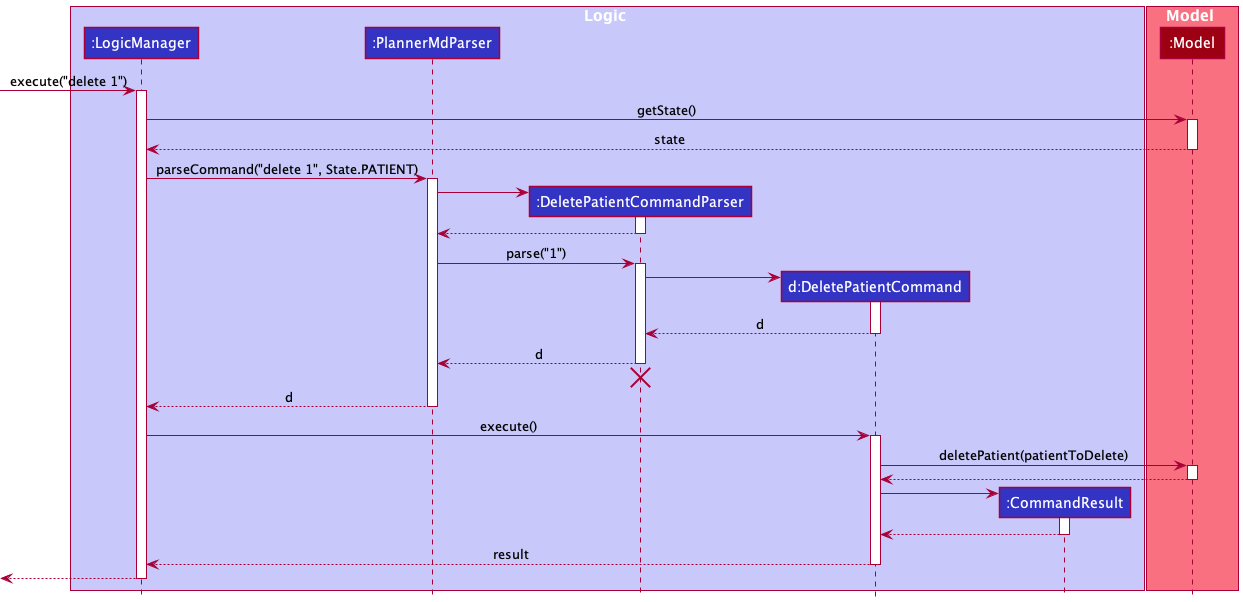

The diagram above was rendered by PlantUML. Its source (embedded in the PNG):
@startuml
!include style.puml

box Logic LOGIC_COLOR_T1
participant ":LogicManager" as LogicManager LOGIC_COLOR
participant ":PlannerMdParser" as PlannerMdParser LOGIC_COLOR
participant ":DeletePatientCommandParser" as DeletePatientCommandParser LOGIC_COLOR
participant "d:DeletePatientCommand" as DeletePatientCommand LOGIC_COLOR
participant ":CommandResult" as CommandResult LOGIC_COLOR
end box

box Model MODEL_COLOR_T1
participant ":Model" as Model MODEL_COLOR
end box

[-> LogicManager : execute("delete 1")
activate LogicManager

LogicManager -> Model : getState()
activate Model

Model --> LogicManager : state
deactivate Model

LogicManager -> PlannerMdParser : parseCommand("delete 1", State.PATIENT)
activate PlannerMdParser

create DeletePatientCommandParser
PlannerMdParser -> DeletePatientCommandParser
activate DeletePatientCommandParser

DeletePatientCommandParser --> PlannerMdParser
deactivate DeletePatientCommandParser

PlannerMdParser -> DeletePatientCommandParser : parse("1")
activate DeletePatientCommandParser

create DeletePatientCommand
DeletePatientCommandParser -> DeletePatientCommand
activate DeletePatientCommand

DeletePatientCommand --> DeletePatientCommandParser : d
deactivate DeletePatientCommand

DeletePatientCommandParser --> PlannerMdParser : d
deactivate DeletePatientCommandParser
'Hidden arrow to position the destroy marker below the end of the activation bar.
DeletePatientCommandParser -[hidden]-> PlannerMdParser
destroy DeletePatientCommandParser

PlannerMdParser --> LogicManager : d
deactivate PlannerMdParser

LogicManager -> DeletePatientCommand : execute()
activate DeletePatientCommand

DeletePatientCommand -> Model : deletePatient(patientToDelete)
activate Model

Model --> DeletePatientCommand
deactivate Model

create CommandResult
DeletePatientCommand -> CommandResult
activate CommandResult

CommandResult --> DeletePatientCommand
deactivate CommandResult

DeletePatientCommand --> LogicManager : result
deactivate DeletePatientCommand

[<--LogicManager
deactivate LogicManager
@enduml